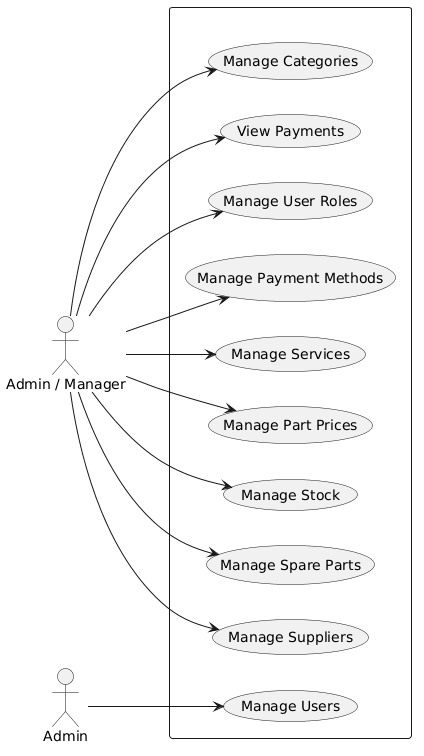

The diagram above was rendered by PlantUML. Its source (embedded in the PNG):
@startuml
left to right direction

actor "Admin / Manager" as AM
actor "Admin" as A

rectangle " " {
  usecase "Manage Categories" as UC1
  usecase "Manage Suppliers" as UC2
  usecase "Manage Spare Parts" as UC3
  usecase "Manage Stock" as UC4
  usecase "Manage Part Prices" as UC5
  usecase "Manage Services" as UC6
  usecase "Manage Payment Methods" as UC7
  usecase "Manage User Roles" as UC8
  usecase "Manage Users" as UC9
  usecase "View Payments" as UC10
}


AM --> UC1
AM --> UC2
AM --> UC3
AM --> UC4
AM --> UC5
AM --> UC6
AM --> UC7
AM --> UC8
A --> UC9
AM --> UC10
@enduml